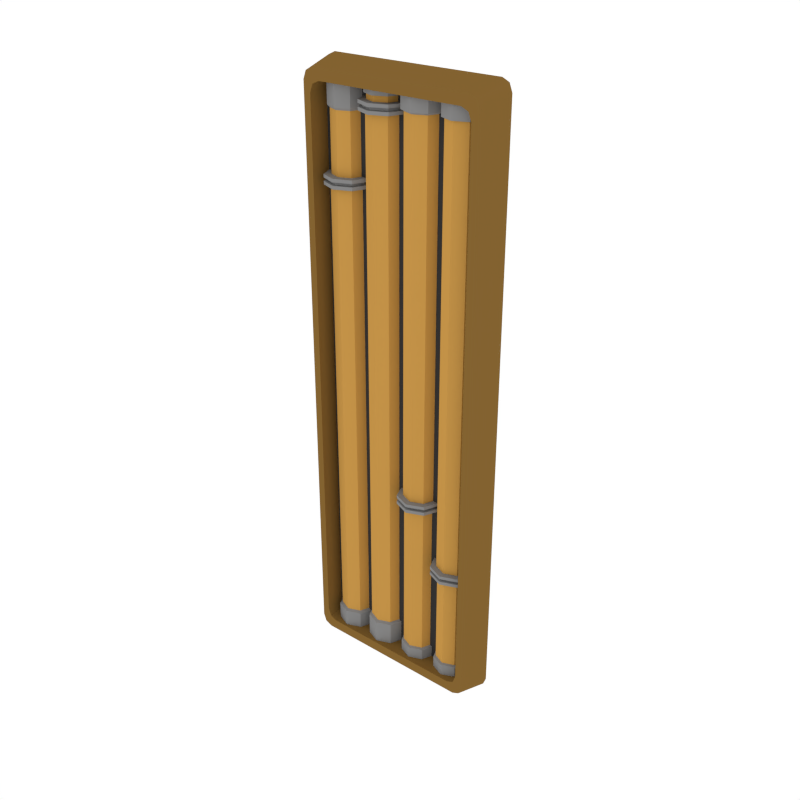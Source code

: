 # Source: Details_Pipes_Long.blend  (saved by Blender 2.79.0; exported with 4.5.12 LTS)
import bpy
from mathutils import Matrix  # noqa: F401  (used for matrix-valued properties, if any)

bpy.ops.wm.read_factory_settings(use_empty=True)
scene = bpy.context.scene
scene.name = 'Scene'

# ---- collections
col_collection_1 = bpy.data.collections.new('Collection 1'); scene.collection.children.link(col_collection_1)

# ---- materials (node trees are filled in below, after node groups)
mat_main = bpy.data.materials.new('Main')
mat_main.alpha_threshold = 0.0
mat_main.diffuse_color = (0.402, 0.402, 0.402, 1.0)
mat_main.roughness = 0.5
mat_accent = bpy.data.materials.new('Accent')
mat_accent.alpha_threshold = 0.0
mat_accent.diffuse_color = (0.5596, 0.2977, 0.06679, 1.0)
mat_accent.roughness = 0.5
mat_light = bpy.data.materials.new('Light')
mat_light.alpha_threshold = 0.0
mat_light.diffuse_color = (0.4869, 0.4869, 0.4869, 1.0)
mat_light.roughness = 0.5
mat_darkgrey = bpy.data.materials.new('DarkGrey')
mat_darkgrey.alpha_threshold = 0.0
mat_darkgrey.diffuse_color = (0.2395, 0.2395, 0.2395, 1.0)
mat_darkgrey.roughness = 0.5
mat_darkaccent = bpy.data.materials.new('DarkAccent')
mat_darkaccent.alpha_threshold = 0.0
mat_darkaccent.diffuse_color = (0.2266, 0.1234, 0.03015, 1.0)
mat_darkaccent.roughness = 0.5
mat_black = bpy.data.materials.new('Black')
mat_black.alpha_threshold = 0.0
mat_black.diffuse_color = (0.04203, 0.04203, 0.04203, 1.0)
mat_black.roughness = 0.5

# ---- node groups
ng_auto_smooth = bpy.data.node_groups.new('Auto Smooth', 'GeometryNodeTree')
_s = ng_auto_smooth.interface.new_socket(name='Geometry', in_out='OUTPUT', socket_type='NodeSocketGeometry')
_s = ng_auto_smooth.interface.new_socket(name='Geometry', in_out='INPUT', socket_type='NodeSocketGeometry')
_s = ng_auto_smooth.interface.new_socket(name='Angle', in_out='INPUT', socket_type='NodeSocketFloat')
_s.subtype = 'ANGLE'
_s.min_value = 0.0
_s.max_value = 3.142
ng_auto_smooth.is_modifier = True
_N = ng_auto_smooth.nodes; _L = ng_auto_smooth.links
n0 = _N.new('NodeGroupOutput'); n0.name = 'Group Output'; n0.location = (480, -100)
n1 = _N.new('NodeGroupInput'); n1.name = 'Group Input'; n1.location = (-420, -300)
n2 = _N.new('NodeGroupInput'); n2.name = 'Group Input.001'; n2.location = (-60, -100)
n3 = _N.new('GeometryNodeSetShadeSmooth'); n3.name = 'Set Shade Smooth'; n3.location = (120, -100)
n3.domain = 'EDGE'
n4 = _N.new('GeometryNodeSetShadeSmooth'); n4.name = 'Set Shade Smooth.001'; n4.location = (300, -100)
n5 = _N.new('GeometryNodeInputMeshEdgeAngle'); n5.name = 'Edge Angle'; n5.location = (-420, -220)
n6 = _N.new('GeometryNodeInputEdgeSmooth'); n6.name = 'Is Edge Smooth'; n6.location = (-60, -160)
n7 = _N.new('GeometryNodeInputShadeSmooth'); n7.name = 'Is Face Smooth'; n7.location = (-240, -340)
n8 = _N.new('FunctionNodeBooleanMath'); n8.name = 'Boolean Math'; n8.location = (-60, -220)
n9 = _N.new('FunctionNodeCompare'); n9.name = 'Compare'; n9.location = (-240, -180)
n9.operation = 'LESS_EQUAL'
_L.new(n5.outputs[0], n9.inputs[0])
_L.new(n4.outputs[0], n0.inputs[0])
_L.new(n1.outputs[1], n9.inputs[1])
_L.new(n9.outputs[0], n8.inputs[0])
_L.new(n7.outputs[0], n8.inputs[1])
_L.new(n2.outputs[0], n3.inputs[0])
_L.new(n6.outputs[0], n3.inputs[1])
_L.new(n3.outputs[0], n4.inputs[0])
_L.new(n8.outputs[0], n3.inputs[2])
n0.is_active_output = True

# ---- material node trees
mat_light.use_nodes = True; mat_light.node_tree.nodes.clear()
_N = mat_light.node_tree.nodes; _L = mat_light.node_tree.links
n0 = _N.new('ShaderNodeOutputMaterial'); n0.name = 'Material Output'; n0.location = (300, 300)
n1 = _N.new('ShaderNodeEmission'); n1.name = 'Emission'; n1.location = (10, 300)
n1.inputs[0].default_value = (1.0, 0.812, 0.3343, 1.0)
n1.inputs[1].default_value = 3.1
_L.new(n1.outputs[0], n0.inputs[0])
n0.is_active_output = True

# ---- world
world_world = bpy.data.worlds.new('World'); scene.world = world_world
world_world.color = (1.0, 1.0, 1.0)
world_world.use_sun_shadow = False
world_world.sun_shadow_jitter_overblur = 0.0
world_world.cycles.sampling_method = 'NONE'
world_world.cycles.sample_map_resolution = 256

# ---- meshes
me_plane_061 = bpy.data.meshes.new('Plane.061')
me_plane_061.from_pydata([(-0.1024, -0.03074, 0.7537), (-0.003193, -0.03074, 0.7537), (-0.0528, -0.08034, 0.7537), (-0.01772, -0.06581, 0.7537), (-0.08787, -0.06581, 0.7537), (-0.1152, -0.03074, 0.7158), (0.009628, -0.03074, 0.7158), (-0.0528, -0.09316, 0.7158), (-0.008658, -0.07488, 0.7158), (-0.09693, -0.07488, 0.7158), (-0.08372, -0.06166, 0.7158), (-0.02187, -0.06166, 0.7158), (-0.0528, -0.07447, 0.7158), (-0.009062, -0.03074, 0.7158), (-0.09653, -0.03074, 0.7158), (-0.09653, -0.03074, 0.7302), (-0.009062, -0.03074, 0.7302), (-0.0528, -0.07447, 0.7302), (-0.02187, -0.06166, 0.7302), (-0.08372, -0.06166, 0.7302), (-0.08787, -0.06581, 0.7302), (-0.01772, -0.06581, 0.7302), (-0.0528, -0.08034, 0.7302), (-0.003193, -0.03074, 0.7302), (-0.1024, -0.03074, 0.7302), (-0.1152, -0.03074, 0.6911), (0.009628, -0.03074, 0.6911), (-0.0528, -0.09316, 0.6911), (-0.008658, -0.07488, 0.6911), (-0.09693, -0.07488, 0.6911), (-0.09922, -0.03074, 0.6911), (-0.006375, -0.03074, 0.6911), (-0.0528, -0.07716, 0.6911), (-0.01997, -0.06356, 0.6911), (-0.08562, -0.06356, 0.6911), (-0.09922, -0.03074, -0.6776), (-0.006375, -0.03074, -0.6776), (-0.0528, -0.07716, -0.6776), (-0.01997, -0.06356, -0.6776), (-0.08562, -0.06356, -0.6776), (-0.1063, -0.03074, -0.6824), (0.0007221, -0.03074, -0.6824), (-0.0528, -0.08426, -0.6824), (-0.01496, -0.06858, -0.6824), (-0.09064, -0.06858, -0.6824), (-0.1063, -0.03074, -0.7602), (0.0007221, -0.03074, -0.7602), (-0.0528, -0.08426, -0.7602), (-0.01496, -0.06858, -0.7602), (-0.09064, -0.06858, -0.7602), (-0.008658, -0.07488, 0.6993), (-0.008658, -0.07488, 0.7076), (-0.0528, -0.09316, 0.7076), (-0.0528, -0.09316, 0.6993), (-0.1152, -0.03074, 0.6993), (-0.1152, -0.03074, 0.7076), (-0.09693, -0.07488, 0.7076), (-0.09693, -0.07488, 0.6993), (0.009628, -0.03074, 0.6993), (0.009628, -0.03074, 0.7076), (-0.01523, -0.06831, 0.7), (-0.01523, -0.06831, 0.707), (-0.0528, -0.08388, 0.707), (-0.0528, -0.08388, 0.7), (-0.1059, -0.03074, 0.7), (-0.1059, -0.03074, 0.707), (-0.09037, -0.06831, 0.707), (-0.09037, -0.06831, 0.7), (0.0003394, -0.03074, 0.7), (0.0003395, -0.03074, 0.707), (-0.2119, -0.03074, 0.7537), (-0.1127, -0.03074, 0.7537), (-0.1623, -0.08034, 0.7537), (-0.1272, -0.06581, 0.7537), (-0.1973, -0.06581, 0.7537), (-0.2247, -0.03074, 0.5305), (-0.09983, -0.03074, 0.5305), (-0.1623, -0.09316, 0.5305), (-0.1181, -0.07488, 0.5305), (-0.2064, -0.07488, 0.5305), (-0.1932, -0.06166, 0.5305), (-0.1313, -0.06166, 0.5305), (-0.1623, -0.07447, 0.5305), (-0.1185, -0.03074, 0.5305), (-0.206, -0.03074, 0.5305), (-0.206, -0.03074, 0.6824), (-0.1185, -0.03074, 0.6824), (-0.1623, -0.07447, 0.6824), (-0.1313, -0.06166, 0.6824), (-0.1932, -0.06166, 0.6824), (-0.1973, -0.06581, 0.6886), (-0.1272, -0.06581, 0.6886), (-0.1623, -0.08034, 0.6886), (-0.1127, -0.03074, 0.6886), (-0.2119, -0.03074, 0.6886), (-0.2247, -0.03074, 0.5057), (-0.09983, -0.03074, 0.5057), (-0.1623, -0.09316, 0.5057), (-0.1181, -0.07488, 0.5057), (-0.2064, -0.07488, 0.5057), (-0.2087, -0.03074, 0.5057), (-0.1158, -0.03074, 0.5057), (-0.1623, -0.07716, 0.5057), (-0.1294, -0.06356, 0.5057), (-0.1951, -0.06356, 0.5057), (-0.2087, -0.03074, -0.693), (-0.1158, -0.03074, -0.693), (-0.1623, -0.07716, -0.693), (-0.1294, -0.06356, -0.693), (-0.1951, -0.06356, -0.693), (-0.2158, -0.03074, -0.6981), (-0.1087, -0.03074, -0.6981), (-0.1623, -0.08426, -0.6981), (-0.1244, -0.06858, -0.6981), (-0.2001, -0.06858, -0.6981), (-0.2158, -0.03074, -0.7602), (-0.1087, -0.03074, -0.7602), (-0.1623, -0.08426, -0.7602), (-0.1244, -0.06858, -0.7602), (-0.2001, -0.06858, -0.7602), (-0.1181, -0.07488, 0.514), (-0.1181, -0.07488, 0.5222), (-0.1623, -0.09316, 0.5222), (-0.1623, -0.09316, 0.514), (-0.2247, -0.03074, 0.514), (-0.2247, -0.03074, 0.5222), (-0.2064, -0.07488, 0.5222), (-0.2064, -0.07488, 0.514), (-0.09983, -0.03074, 0.514), (-0.09983, -0.03074, 0.5222), (-0.1247, -0.06831, 0.5146), (-0.1247, -0.06831, 0.5216), (-0.1623, -0.08388, 0.5216), (-0.1623, -0.08388, 0.5146), (-0.2154, -0.03074, 0.5146), (-0.2154, -0.03074, 0.5216), (-0.1998, -0.06831, 0.5216), (-0.1998, -0.06831, 0.5146), (-0.1091, -0.03074, 0.5146), (-0.1091, -0.03074, 0.5216), (-0.2427, -0.09175, 0.7427), (-0.2162, -0.09175, 0.7717), (-0.2349, -0.09175, 0.7632), (0.2162, -0.09175, 0.7717), (0.2427, -0.09175, 0.7427), (0.2349, -0.09175, 0.7632), (-0.2572, -2.98e-08, 0.7633), (-0.2307, -2.98e-08, 0.7923), (-0.2494, -2.98e-08, 0.7838), (0.2307, 5.96e-08, 0.7923), (0.2572, 5.96e-08, 0.7633), (0.2494, 5.96e-08, 0.7838), (-0.2162, -0.09175, -0.7717), (-0.2427, -0.09175, -0.7427), (-0.2349, -0.09175, -0.7632), (0.2427, -0.09175, -0.7427), (0.2162, -0.09175, -0.7717), (0.2349, -0.09175, -0.7632), (-0.2307, -2.98e-08, -0.7923), (-0.2572, -2.98e-08, -0.7633), (-0.2494, -2.98e-08, -0.7838), (0.2572, 5.96e-08, -0.7633), (0.2307, 5.96e-08, -0.7923), (0.2494, 5.96e-08, -0.7838), (-0.2234, -0.09175, 0.7152), (-0.1969, -0.09175, 0.7442), (-0.2156, -0.09175, 0.7357), (0.1969, -0.09175, 0.7442), (0.2234, -0.09175, 0.7152), (0.2156, -0.09175, 0.7357), (0.2234, -0.09175, -0.7152), (0.1969, -0.09175, -0.7442), (0.2156, -0.09175, -0.7357), (-0.1969, -0.09175, -0.7442), (-0.2234, -0.09175, -0.7152), (-0.2156, -0.09175, -0.7357), (-0.1969, -0.03794, 0.7442), (-0.2234, -0.03794, 0.7152), (-0.2156, -0.03794, 0.7357), (0.2234, -0.03794, 0.7152), (0.1969, -0.03794, 0.7442), (0.2156, -0.03794, 0.7357), (0.1969, -0.03794, -0.7442), (0.2234, -0.03794, -0.7152), (0.2156, -0.03794, -0.7357), (-0.2234, -0.03794, -0.7152), (-0.1969, -0.03794, -0.7442), (-0.2156, -0.03794, -0.7357), (0.1067, -0.03074, -0.7481), (0.007489, -0.03074, -0.7481), (0.05709, -0.08034, -0.7481), (0.02202, -0.06581, -0.7481), (0.09216, -0.06581, -0.7481), (0.1195, -0.03074, -0.2788), (-0.005332, -0.03074, -0.2788), (0.05709, -0.09316, -0.2788), (0.01295, -0.07488, -0.2788), (0.1012, -0.07488, -0.2788), (0.08802, -0.06166, -0.2788), (0.02617, -0.06166, -0.2788), (0.05709, -0.07447, -0.2788), (0.01336, -0.03074, -0.2788), (0.1008, -0.03074, -0.2788), (0.1008, -0.03074, -0.7095), (0.01336, -0.03074, -0.7095), (0.05709, -0.07447, -0.7095), (0.02617, -0.06166, -0.7095), (0.08802, -0.06166, -0.7095), (0.09216, -0.06581, -0.7124), (0.02202, -0.06581, -0.7124), (0.05709, -0.08034, -0.7124), (0.007489, -0.03074, -0.7124), (0.1067, -0.03074, -0.7124), (0.1195, -0.03074, -0.2541), (-0.005332, -0.03074, -0.2541), (0.05709, -0.09316, -0.2541), (0.01295, -0.07488, -0.2541), (0.1012, -0.07488, -0.2541), (0.1035, -0.03074, -0.2541), (0.01067, -0.03074, -0.2541), (0.05709, -0.07716, -0.2541), (0.02427, -0.06356, -0.2541), (0.08991, -0.06356, -0.2541), (0.1035, -0.03074, 0.7052), (0.01067, -0.03074, 0.7052), (0.05709, -0.07716, 0.7052), (0.02427, -0.06356, 0.7052), (0.08991, -0.06356, 0.7052), (0.1106, -0.03074, 0.7094), (0.003574, -0.03074, 0.7094), (0.05709, -0.08426, 0.7094), (0.01925, -0.06858, 0.7094), (0.09493, -0.06858, 0.7094), (0.1106, -0.03074, 0.7658), (0.003574, -0.03074, 0.7658), (0.05709, -0.08426, 0.7658), (0.01925, -0.06858, 0.7658), (0.09493, -0.06858, 0.7658), (0.01295, -0.07488, -0.2623), (0.01295, -0.07488, -0.2706), (0.05709, -0.09316, -0.2706), (0.05709, -0.09316, -0.2623), (0.1195, -0.03074, -0.2623), (0.1195, -0.03074, -0.2706), (0.1012, -0.07488, -0.2706), (0.1012, -0.07488, -0.2623), (-0.005332, -0.03074, -0.2623), (-0.005332, -0.03074, -0.2706), (0.01952, -0.06831, -0.2629), (0.01952, -0.06831, -0.2699), (0.05709, -0.08388, -0.2699), (0.05709, -0.08388, -0.2629), (0.1102, -0.03074, -0.2629), (0.1102, -0.03074, -0.2699), (0.09466, -0.06831, -0.2699), (0.09466, -0.06831, -0.2629), (0.003957, -0.03074, -0.2629), (0.003957, -0.03074, -0.2699), (0.2162, -0.03074, -0.7481), (0.117, -0.03074, -0.7481), (0.1666, -0.08034, -0.7481), (0.1315, -0.06581, -0.7481), (0.2016, -0.06581, -0.7481), (0.229, -0.03074, -0.4468), (0.1041, -0.03074, -0.4468), (0.1666, -0.09316, -0.4468), (0.1224, -0.07488, -0.4468), (0.2107, -0.07488, -0.4468), (0.1975, -0.06166, -0.4468), (0.1356, -0.06166, -0.4468), (0.1666, -0.07447, -0.4468), (0.1228, -0.03074, -0.4468), (0.2103, -0.03074, -0.4468), (0.2103, -0.03074, -0.7095), (0.1228, -0.03074, -0.7095), (0.1666, -0.07447, -0.7095), (0.1356, -0.06166, -0.7095), (0.1975, -0.06166, -0.7095), (0.2016, -0.06581, -0.7124), (0.1315, -0.06581, -0.7124), (0.1666, -0.08034, -0.7124), (0.1169, -0.03074, -0.7124), (0.2162, -0.03074, -0.7124), (0.229, -0.03074, -0.422), (0.1041, -0.03074, -0.422), (0.1666, -0.09316, -0.422), (0.1224, -0.07488, -0.422), (0.2107, -0.07488, -0.422), (0.213, -0.03074, -0.422), (0.1201, -0.03074, -0.422), (0.1666, -0.07716, -0.422), (0.1337, -0.06356, -0.422), (0.1994, -0.06356, -0.422), (0.213, -0.03074, 0.709), (0.1201, -0.03074, 0.709), (0.1666, -0.07716, 0.709), (0.1337, -0.06356, 0.709), (0.1994, -0.06356, 0.709), (0.2201, -0.03074, 0.709), (0.113, -0.03074, 0.709), (0.1666, -0.08426, 0.709), (0.1287, -0.06858, 0.709), (0.2044, -0.06858, 0.709), (0.2201, -0.03074, 0.7658), (0.113, -0.03074, 0.7658), (0.1666, -0.08426, 0.7658), (0.1287, -0.06858, 0.7658), (0.2044, -0.06858, 0.7658), (0.1224, -0.07488, -0.4303), (0.1224, -0.07488, -0.4385), (0.1666, -0.09316, -0.4385), (0.1666, -0.09316, -0.4303), (0.229, -0.03074, -0.4303), (0.229, -0.03074, -0.4385), (0.2107, -0.07488, -0.4385), (0.2107, -0.07488, -0.4303), (0.1041, -0.03074, -0.4303), (0.1041, -0.03074, -0.4385), (0.129, -0.06831, -0.4309), (0.129, -0.06831, -0.4379), (0.1666, -0.08388, -0.4379), (0.1666, -0.08388, -0.4309), (0.2197, -0.03074, -0.4309), (0.2197, -0.03074, -0.4379), (0.2041, -0.06831, -0.4379), (0.2041, -0.06831, -0.4309), (0.1134, -0.03074, -0.4309), (0.1134, -0.03074, -0.4379)], [], [(13, 11, 8, 6), (11, 12, 7, 8), (12, 10, 9, 7), (10, 14, 5, 9), (18, 17, 12, 11), (19, 15, 14, 10), (16, 18, 11, 13), (17, 19, 10, 12), (23, 21, 18, 16), (22, 20, 19, 17), (20, 24, 15, 19), (21, 22, 17, 18), (1, 3, 21, 23), (4, 0, 24, 20), (2, 4, 20, 22), (3, 2, 22, 21), (50, 53, 27, 28), (53, 57, 29, 27), (58, 50, 28, 26), (57, 54, 25, 29), (28, 27, 32, 33), (26, 28, 33, 31), (29, 25, 30, 34), (27, 29, 34, 32), (31, 33, 38, 36), (34, 30, 35, 39), (32, 34, 39, 37), (33, 32, 37, 38), (36, 38, 43, 41), (39, 35, 40, 44), (37, 39, 44, 42), (38, 37, 42, 43), (43, 42, 47, 48), (41, 43, 48, 46), (44, 40, 45, 49), (42, 44, 49, 47), (9, 5, 55, 56), (54, 57, 67, 64), (6, 8, 51, 59), (53, 50, 60, 63), (7, 9, 56, 52), (56, 55, 65, 66), (57, 53, 63, 67), (51, 52, 62, 61), (52, 56, 66, 62), (8, 7, 52, 51), (66, 65, 64, 67), (69, 61, 60, 68), (62, 66, 67, 63), (61, 62, 63, 60), (59, 51, 61, 69), (50, 58, 68, 60), (83, 81, 78, 76), (81, 82, 77, 78), (82, 80, 79, 77), (80, 84, 75, 79), (88, 87, 82, 81), (89, 85, 84, 80), (86, 88, 81, 83), (87, 89, 80, 82), (93, 91, 88, 86), (92, 90, 89, 87), (90, 94, 85, 89), (91, 92, 87, 88), (71, 73, 91, 93), (74, 70, 94, 90), (72, 74, 90, 92), (73, 72, 92, 91), (120, 123, 97, 98), (123, 127, 99, 97), (128, 120, 98, 96), (127, 124, 95, 99), (98, 97, 102, 103), (96, 98, 103, 101), (99, 95, 100, 104), (97, 99, 104, 102), (101, 103, 108, 106), (104, 100, 105, 109), (102, 104, 109, 107), (103, 102, 107, 108), (106, 108, 113, 111), (109, 105, 110, 114), (107, 109, 114, 112), (108, 107, 112, 113), (113, 112, 117, 118), (111, 113, 118, 116), (114, 110, 115, 119), (112, 114, 119, 117), (79, 75, 125, 126), (124, 127, 137, 134), (76, 78, 121, 129), (123, 120, 130, 133), (77, 79, 126, 122), (126, 125, 135, 136), (127, 123, 133, 137), (121, 122, 132, 131), (122, 126, 136, 132), (78, 77, 122, 121), (136, 135, 134, 137), (139, 131, 130, 138), (132, 136, 137, 133), (131, 132, 133, 130), (129, 121, 131, 139), (120, 128, 138, 130), (140, 153, 174, 164), (158, 162, 156, 152), (152, 156, 171, 173), (141, 143, 149, 147), (155, 144, 168, 170), (170, 168, 179, 183), (167, 165, 176, 180), (161, 150, 144, 155), (143, 141, 165, 167), (164, 174, 185, 177), (173, 171, 182, 186), (185, 187, 186, 182, 184, 183, 179, 181, 180, 176, 178, 177), (146, 140, 142, 148), (148, 142, 141, 147), (144, 150, 151, 145), (145, 151, 149, 143), (153, 159, 160, 154), (154, 160, 158, 152), (161, 155, 157, 163), (163, 157, 156, 162), (143, 167, 169, 145), (145, 169, 168, 144), (171, 156, 157, 172), (172, 157, 155, 170), (174, 153, 154, 175), (175, 154, 152, 173), (140, 164, 166, 142), (142, 166, 165, 141), (173, 186, 187, 175), (175, 187, 185, 174), (176, 165, 166, 178), (178, 166, 164, 177), (179, 168, 169, 181), (181, 169, 167, 180), (182, 171, 172, 184), (184, 172, 170, 183), (146, 159, 153, 140), (201, 199, 196, 194), (199, 200, 195, 196), (200, 198, 197, 195), (198, 202, 193, 197), (206, 205, 200, 199), (207, 203, 202, 198), (204, 206, 199, 201), (205, 207, 198, 200), (211, 209, 206, 204), (210, 208, 207, 205), (208, 212, 203, 207), (209, 210, 205, 206), (189, 191, 209, 211), (192, 188, 212, 208), (190, 192, 208, 210), (191, 190, 210, 209), (238, 241, 215, 216), (241, 245, 217, 215), (246, 238, 216, 214), (245, 242, 213, 217), (216, 215, 220, 221), (214, 216, 221, 219), (217, 213, 218, 222), (215, 217, 222, 220), (219, 221, 226, 224), (222, 218, 223, 227), (220, 222, 227, 225), (221, 220, 225, 226), (224, 226, 231, 229), (227, 223, 228, 232), (225, 227, 232, 230), (226, 225, 230, 231), (231, 230, 235, 236), (229, 231, 236, 234), (232, 228, 233, 237), (230, 232, 237, 235), (197, 193, 243, 244), (242, 245, 255, 252), (194, 196, 239, 247), (241, 238, 248, 251), (195, 197, 244, 240), (244, 243, 253, 254), (245, 241, 251, 255), (239, 240, 250, 249), (240, 244, 254, 250), (196, 195, 240, 239), (254, 253, 252, 255), (257, 249, 248, 256), (250, 254, 255, 251), (249, 250, 251, 248), (247, 239, 249, 257), (238, 246, 256, 248), (271, 269, 266, 264), (269, 270, 265, 266), (270, 268, 267, 265), (268, 272, 263, 267), (276, 275, 270, 269), (277, 273, 272, 268), (274, 276, 269, 271), (275, 277, 268, 270), (281, 279, 276, 274), (280, 278, 277, 275), (278, 282, 273, 277), (279, 280, 275, 276), (259, 261, 279, 281), (262, 258, 282, 278), (260, 262, 278, 280), (261, 260, 280, 279), (308, 311, 285, 286), (311, 315, 287, 285), (316, 308, 286, 284), (315, 312, 283, 287), (286, 285, 290, 291), (284, 286, 291, 289), (287, 283, 288, 292), (285, 287, 292, 290), (289, 291, 296, 294), (292, 288, 293, 297), (290, 292, 297, 295), (291, 290, 295, 296), (294, 296, 301, 299), (297, 293, 298, 302), (295, 297, 302, 300), (296, 295, 300, 301), (301, 300, 305, 306), (299, 301, 306, 304), (302, 298, 303, 307), (300, 302, 307, 305), (267, 263, 313, 314), (312, 315, 325, 322), (264, 266, 309, 317), (311, 308, 318, 321), (265, 267, 314, 310), (314, 313, 323, 324), (315, 311, 321, 325), (309, 310, 320, 319), (310, 314, 324, 320), (266, 265, 310, 309), (324, 323, 322, 325), (327, 319, 318, 326), (320, 324, 325, 321), (319, 320, 321, 318), (317, 309, 319, 327), (308, 316, 326, 318)])
me_plane_061.polygons.foreach_set('use_smooth', [True] * 245)
me_plane_061.polygons.foreach_set('material_index', [3, 3, 3, 3, 1, 1, 1, 1, 3, 3, 3, 3, 3, 3, 3, 3, 3, 3, 3, 3, 3, 3, 3, 3, 1, 1, 1, 1, 3, 3, 3, 3, 3, 3, 3, 3, 3, 3, 3, 3, 3, 3, 3, 3, 3, 3, 3, 3, 3, 3, 3, 3, 3, 3, 3, 3, 1, 1, 1, 1, 3, 3, 3, 3, 3, 3, 3, 3, 3, 3, 3, 3, 3, 3, 3, 3, 1, 1, 1, 1, 3, 3, 3, 3, 3, 3, 3, 3, 3, 3, 3, 3, 3, 3, 3, 3, 3, 3, 3, 3, 3, 3, 3, 3, 4, 4, 4, 4, 4, 4, 4, 4, 4, 4, 4, 5, 4, 4, 4, 4, 4, 4, 4, 4, 4, 4, 4, 4, 4, 4, 4, 4, 4, 4, 4, 4, 4, 4, 4, 4, 4, 3, 3, 3, 3, 1, 1, 1, 1, 3, 3, 3, 3, 3, 3, 3, 3, 3, 3, 3, 3, 3, 3, 3, 3, 1, 1, 1, 1, 3, 3, 3, 3, 3, 3, 3, 3, 3, 3, 3, 3, 3, 3, 3, 3, 3, 3, 3, 3, 3, 3, 3, 3, 3, 3, 3, 3, 1, 1, 1, 1, 3, 3, 3, 3, 3, 3, 3, 3, 3, 3, 3, 3, 3, 3, 3, 3, 1, 1, 1, 1, 3, 3, 3, 3, 3, 3, 3, 3, 3, 3, 3, 3, 3, 3, 3, 3, 3, 3, 3, 3, 3, 3, 3, 3])
me_plane_061.materials.append(mat_main)
me_plane_061.materials.append(mat_accent)
me_plane_061.materials.append(mat_light)
me_plane_061.materials.append(mat_darkgrey)
me_plane_061.materials.append(mat_darkaccent)
me_plane_061.materials.append(mat_black)
me_plane_061.use_remesh_preserve_volume = False
me_plane_061.use_remesh_preserve_attributes = False
me_plane_061.use_mirror_vertex_groups = False
me_plane_061.update()

# ---- objects
ob_details_pipes_long = bpy.data.objects.new('Details_Pipes_Long', me_plane_061)

# ---- transforms, parenting, visibility, modifiers, constraints
ob_details_pipes_long.location = (0.0, 0.0, 0.0)
ob_details_pipes_long.lineart.crease_threshold = 0.0
_m = ob_details_pipes_long.modifiers.new('Auto Smooth', 'NODES')
_m.node_group = ng_auto_smooth
_gi = [s.identifier for s in ng_auto_smooth.interface.items_tree if s.item_type == 'SOCKET' and s.in_out == 'INPUT']
_m[_gi[1]] = 0.5236  # Angle

# ---- collection membership
col_collection_1.objects.link(ob_details_pipes_long)

# ---- scene / render settings (as saved in the file)
scene.frame_start = 1; scene.frame_end = 250; scene.frame_set(0)
scene.render.engine = 'CYCLES'
scene.render.resolution_x = 1000
scene.render.resolution_y = 1000
scene.render.dither_intensity = 0.0
scene.cycles.samples = 200
scene.cycles.sampling_pattern = 'TABULATED_SOBOL'
scene.cycles.light_sampling_threshold = 0.0
scene.cycles.use_adaptive_sampling = False
scene.cycles.use_light_tree = False
scene.cycles.caustics_reflective = False
scene.cycles.caustics_refractive = False
scene.cycles.blur_glossy = 0.0
scene.cycles.max_bounces = 2
scene.cycles.pixel_filter_type = 'GAUSSIAN'
scene.cycles.sample_clamp_indirect = 0.0
scene.view_settings.view_transform = 'Standard'
bpy.context.view_layer.update()

# ---- added for rendering (the .blend has no active camera): camera
cam_auto = bpy.data.cameras.new('AutoCamera')
cam_auto.lens = 50.0
cam_auto.sensor_width = 36.0
cam_auto.clip_end = 1000.0
ob_auto_camera = bpy.data.objects.new('AutoCamera', cam_auto)
scene.collection.objects.link(ob_auto_camera)
ob_auto_camera.location = (1.54381, -1.89915, 1.23505)
ob_auto_camera.rotation_euler = (1.09748, -7.21219e-08, 0.694738)
scene.camera = ob_auto_camera
bpy.context.view_layer.update()

